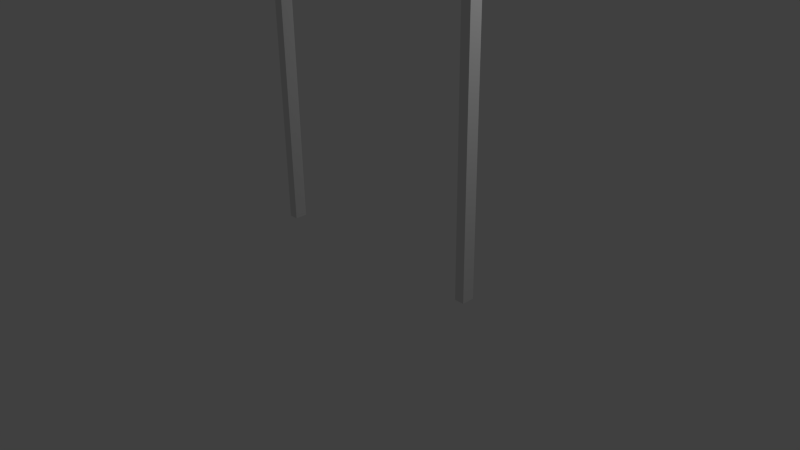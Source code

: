 # Source: spinner_frame.blend  (saved by Blender 2.63.0; exported with 4.5.12 LTS)
import bpy
from mathutils import Matrix  # noqa: F401  (used for matrix-valued properties, if any)

bpy.ops.wm.read_factory_settings(use_empty=True)
scene = bpy.context.scene
scene.name = 'Scene'

# ---- collections
col_collection_1 = bpy.data.collections.new('Collection 1'); scene.collection.children.link(col_collection_1)

# ---- materials (node trees are filled in below, after node groups)
mat_material = bpy.data.materials.new('Material')
mat_material.alpha_threshold = 0.0
mat_material.use_transparent_shadow = False
mat_material.roughness = 0.5
mat_material.line_color = (0.0, 0.0, 0.0, 1.0)

# ---- material node trees

# ---- world
world_world = bpy.data.worlds.new('World'); scene.world = world_world
world_world.color = (0.05088, 0.05088, 0.05088)
world_world.use_sun_shadow = False
world_world.sun_shadow_jitter_overblur = 0.0
world_world.cycles.sampling_method = 'MANUAL'
world_world.cycles.sample_map_resolution = 256

# ---- cameras
cam_camera = bpy.data.cameras.new('Camera')
cam_camera.clip_end = 100.0
cam_camera.lens = 35.0
cam_camera.sensor_width = 32.0
cam_camera.sensor_height = 18.0
cam_camera.ortho_scale = 7.314
cam_camera.dof.focus_distance = 0.0
cam_camera.dof.aperture_fstop = 128.0

# ---- lights
light_lamp = bpy.data.lights.new('Lamp', 'POINT')
light_lamp.transmission_factor = 0.0
light_lamp.cutoff_distance = 30.0
light_lamp.energy = 100.0
light_lamp.shadow_buffer_clip_start = 1.001
light_lamp.shadow_soft_size = 1.0
light_lamp.shadow_maximum_resolution = 0.006
light_lamp.use_absolute_resolution = True
light_lamp.cycles.use_multiple_importance_sampling = False

# ---- meshes
me_cube = bpy.data.meshes.new('Cube')
me_cube.from_pydata([(1.647, 0.08369, 0.01095), (1.647, -0.08369, 0.01095), (-1.647, -0.08369, 0.01095), (-1.647, 0.08369, 0.01095), (1.606, 0.08369, 4.091), (1.606, -0.08369, 4.091), (-1.606, -0.08369, 4.091), (-1.606, 0.08369, 4.091), (1.519, 0.08369, 0.01095), (-1.519, 0.08369, 0.01095), (1.519, -0.08369, 0.01095), (-1.519, -0.08369, 0.01095), (1.519, 0.08369, 4.141), (-1.519, 0.08369, 4.141), (1.519, -0.08369, 4.141), (-1.519, -0.08369, 4.141), (1.647, 0.08369, 4.038), (1.647, -0.08369, 4.038), (-1.647, -0.08369, 4.038), (-1.647, 0.08369, 4.038), (1.519, -0.08369, 4.038), (-1.519, -0.08369, 4.038), (1.519, 0.08369, 4.038), (-1.519, 0.08369, 4.038)], [], [(9, 11, 2, 3), (13, 7, 6, 15), (16, 4, 5, 17), (21, 15, 6, 18), (18, 6, 7, 19), (23, 9, 3, 19), (0, 1, 10, 8), (21, 23, 20), (4, 12, 14, 5), (12, 13, 15, 14), (17, 5, 14, 20), (20, 14, 15, 21), (16, 0, 8, 22), (20, 23, 22), (0, 16, 17, 1), (11, 21, 18, 2), (2, 18, 19, 3), (13, 23, 19, 7), (1, 17, 20, 10), (11, 23, 21), (4, 16, 22, 12), (12, 22, 23, 13), (11, 9, 23), (10, 22, 8), (10, 20, 22)])
me_cube.polygons.foreach_set('use_smooth', [True] * 25)
me_cube.materials.append(mat_material)
me_cube.use_remesh_preserve_volume = False
me_cube.use_remesh_preserve_attributes = False
me_cube.use_mirror_vertex_groups = False
me_cube.update()

# ---- objects
ob_cube = bpy.data.objects.new('Cube', me_cube)
ob_lamp = bpy.data.objects.new('Lamp', light_lamp)
ob_camera = bpy.data.objects.new('Camera', cam_camera)

# ---- transforms, parenting, visibility, modifiers, constraints
ob_cube.location = (0.0, 0.0, 0.0)
ob_cube.lock_rotations_4d = False
ob_cube.empty_display_type = 'ARROWS'
ob_cube.lineart.crease_threshold = 0.0
_m = ob_cube.modifiers.new('EdgeSplit', 'EDGE_SPLIT')
_m.split_angle = 0.9599
ob_lamp.location = (4.076, 1.005, 5.904)
ob_lamp.rotation_euler = (0.6503, 0.05522, 1.866)
ob_lamp.lock_rotations_4d = False
ob_lamp.empty_display_type = 'ARROWS'
ob_lamp.color = (0.0, 0.0, 0.0, 0.0)
ob_lamp.lineart.crease_threshold = 0.0
ob_camera.location = (7.481, -6.508, 5.344)
ob_camera.rotation_euler = (1.109, 0.01082, 0.8149)
ob_camera.lock_rotations_4d = False
ob_camera.empty_display_type = 'ARROWS'
ob_camera.color = (0.0, 0.0, 0.0, 0.0)
ob_camera.display_type = 'WIRE'
ob_camera.lineart.crease_threshold = 0.0

# ---- collection membership
col_collection_1.objects.link(ob_cube)
col_collection_1.objects.link(ob_lamp)
col_collection_1.objects.link(ob_camera)

# ---- scene / render settings (as saved in the file)
scene.camera = ob_camera
scene.frame_start = 1; scene.frame_end = 250; scene.frame_set(1)
scene.render.engine = 'BLENDER_EEVEE_NEXT'
scene.render.image_settings.color_mode = 'RGB'
scene.render.image_settings.compression = 90
scene.render.resolution_percentage = 50
scene.render.dither_intensity = 0.0
scene.render.bake_margin = 2
scene.render.bake_bias = 0.0
scene.cycles.use_denoising = False
scene.cycles.samples = 10
scene.cycles.sampling_pattern = 'TABULATED_SOBOL'
scene.cycles.light_sampling_threshold = 0.0
scene.cycles.use_adaptive_sampling = False
scene.cycles.use_light_tree = False
scene.cycles.blur_glossy = 0.0
scene.cycles.volume_bounces = 1
scene.cycles.pixel_filter_type = 'GAUSSIAN'
scene.cycles.sample_clamp_indirect = 0.0
scene.view_settings.view_transform = 'Standard'
bpy.context.view_layer.update()
